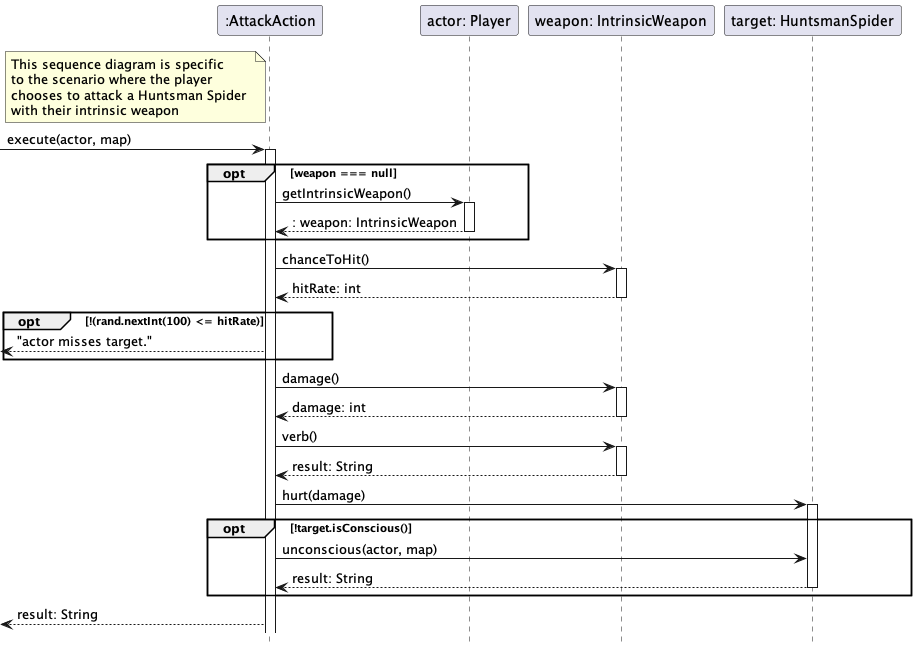

The diagram above was rendered by PlantUML. Its source (embedded in the PNG):
@startuml AttackAction

hide footbox

participant ":AttackAction" as AttackAction 
participant "actor: Player" as Player
participant "weapon: IntrinsicWeapon" as IntrinsicWeapon
participant "target: HuntsmanSpider" as Target

note left of AttackAction
This sequence diagram is specific 
to the scenario where the player 
chooses to attack a Huntsman Spider 
with their intrinsic weapon
end note

-> AttackAction++ : execute(actor, map)

opt weapon === null

AttackAction -> Player++ : getIntrinsicWeapon()
Player --> AttackAction--:  : weapon: IntrinsicWeapon

end

AttackAction -> IntrinsicWeapon++ : chanceToHit() 
IntrinsicWeapon --> AttackAction-- : hitRate: int

opt !(rand.nextInt(100) <= hitRate)

<-- AttackAction : "actor misses target."

end

AttackAction -> IntrinsicWeapon++ : damage()
IntrinsicWeapon --> AttackAction--: damage: int
AttackAction -> IntrinsicWeapon++ : verb()
IntrinsicWeapon --> AttackAction-- : result: String
AttackAction -> Target++ : hurt(damage)

opt !target.isConscious()

AttackAction -> Target : unconscious(actor, map)
Target --> AttackAction-- : result: String

end

<-- AttackAction : result: String

@enduml